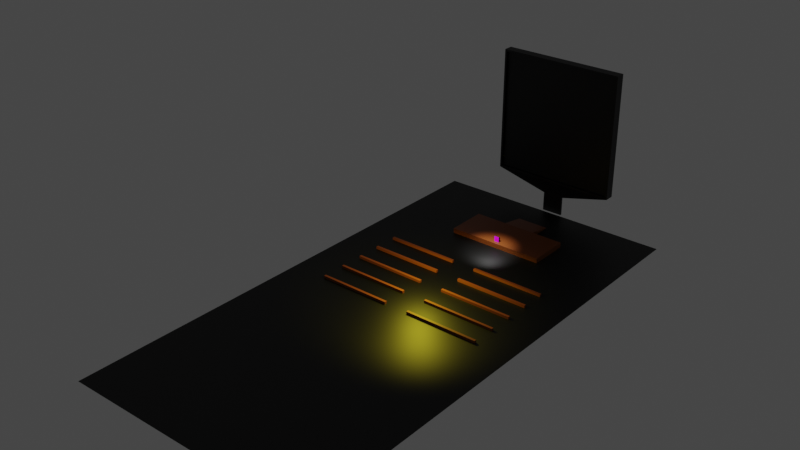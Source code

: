 # Source: scene.blend  (saved by Blender 4.1.24; exported with 4.5.12 LTS)
import bpy
from mathutils import Matrix  # noqa: F401  (used for matrix-valued properties, if any)

bpy.ops.wm.read_factory_settings(use_empty=True)
scene = bpy.context.scene
scene.name = 'Scene'

# ---- collections
col_collection = bpy.data.collections.new('Collection'); scene.collection.children.link(col_collection)

# ---- images (referenced by path relative to the original .blend; pixels are not part of the script)
import os
ASSET_DIR = os.environ.get("B2B_ASSET_DIR", "")  # directory of the original .blend (textures are referenced by path, not embedded)
HERE = os.path.dirname(os.path.abspath(__file__))  # packed textures are extracted next to this script under _unpacked/

def load_image(name, relpath, width, height, colorspace="sRGB"):
    """Load a texture the original file referenced (path relative to the .blend, or extracted next to this script)."""
    p = next((c for c in (os.path.join(HERE, relpath), os.path.join(ASSET_DIR, relpath)) if relpath and os.path.exists(c)), "")
    if p:
        img = bpy.data.images.load(p, check_existing=True)
        img.name = name
    else:  # same state as the original file: an image datablock whose file is absent (Cycles renders it pink)
        img = bpy.data.images.new(name, width, height)
        img.source = "FILE"
        img.filepath = "//" + (relpath or name)
    img.colorspace_settings.name = colorspace
    return img
img_cuddlyferris_png = load_image('cuddlyferris.png', 'textures/cuddlyferris.png', 1024, 1024, 'sRGB')
img_crab_image_001 = load_image('crab_image.001', '', 1024, 1024, 'Linear Rec.709')

# ---- materials (node trees are filled in below, after node groups)
mat_black = bpy.data.materials.new('black')
mat_black.use_transparent_shadow = False
mat_wood = bpy.data.materials.new('wood')
mat_wood.use_transparent_shadow = False
mat_crab = bpy.data.materials.new('crab')

# ---- material node trees
mat_black.use_nodes = True; mat_black.node_tree.nodes.clear()
_N = mat_black.node_tree.nodes; _L = mat_black.node_tree.links
n0 = _N.new('ShaderNodeBsdfPrincipled'); n0.name = 'Principled BSDF'; n0.location = (10, 300)
n0.distribution = 'GGX'
n0.subsurface_method = 'RANDOM_WALK_SKIN'
n0.inputs[0].default_value = (0.0, 0.0, 0.0, 1.0)
n0.inputs[3].default_value = 1.45
n0.inputs[27].default_value = (0.0, 0.0, 0.0, 1.0)
n0.inputs[28].default_value = 1.0
n1 = _N.new('ShaderNodeOutputMaterial'); n1.name = 'Material Output'; n1.location = (300, 300)
_L.new(n0.outputs[0], n1.inputs[0])
n1.is_active_output = True
mat_wood.use_nodes = True; mat_wood.node_tree.nodes.clear()
_N = mat_wood.node_tree.nodes; _L = mat_wood.node_tree.links
n0 = _N.new('ShaderNodeBsdfPrincipled'); n0.name = 'Principled BSDF'; n0.location = (10, 300)
n0.distribution = 'GGX'
n0.subsurface_method = 'RANDOM_WALK_SKIN'
n0.inputs[0].default_value = (0.2203, 0.05347, 0.007618, 1.0)
n0.inputs[3].default_value = 1.45
n0.inputs[27].default_value = (0.0, 0.0, 0.0, 1.0)
n0.inputs[28].default_value = 1.0
n1 = _N.new('ShaderNodeOutputMaterial'); n1.name = 'Material Output'; n1.location = (300, 300)
_L.new(n0.outputs[0], n1.inputs[0])
n1.is_active_output = True
mat_crab.use_nodes = True; mat_crab.node_tree.nodes.clear()
_N = mat_crab.node_tree.nodes; _L = mat_crab.node_tree.links
n0 = _N.new('ShaderNodeBsdfPrincipled'); n0.name = 'Principled BSDF'; n0.location = (42, 582)
n1 = _N.new('ShaderNodeOutputMaterial'); n1.name = 'Material Output'; n1.location = (358, 504)
n2 = _N.new('ShaderNodeTexImage'); n2.name = 'Image Texture'; n2.location = (-469, 619)
n2.image = img_cuddlyferris_png
n2.extension = 'CLIP'
n3 = _N.new('ShaderNodeMapping'); n3.name = 'Mapping'; n3.location = (-827, 542)
n3.inputs[1].default_value = (-0.05, -0.2, 0.0)
n3.inputs[3].default_value = (1.6, 1.6, 1.0)
n4 = _N.new('ShaderNodeTexCoord'); n4.name = 'Texture Coordinate'; n4.location = (-1085, 567)
n5 = _N.new('ShaderNodeTexImage'); n5.name = 'Image Texture.001'; n5.location = (-449, 322)
n5.image = img_crab_image_001
_L.new(n0.outputs[0], n1.inputs[0])
_L.new(n3.outputs[0], n2.inputs[0])
_L.new(n4.outputs[2], n3.inputs[0])
_L.new(n5.outputs[0], n0.inputs[0])
n1.is_active_output = True

# ---- world
world_world = bpy.data.worlds.new('World'); scene.world = world_world
world_world.use_nodes = True; world_world.node_tree.nodes.clear()
_N = world_world.node_tree.nodes; _L = world_world.node_tree.links
n0 = _N.new('ShaderNodeOutputWorld'); n0.name = 'World Output'; n0.location = (300, 300)
n1 = _N.new('ShaderNodeBackground'); n1.name = 'Background'; n1.location = (10, 300)
n1.inputs[0].default_value = (0.05088, 0.05088, 0.05088, 1.0)
_L.new(n1.outputs[0], n0.inputs[0])
n0.is_active_output = True
world_world.color = (0.05088, 0.05088, 0.05088)
world_world.use_sun_shadow = False
world_world.sun_shadow_jitter_overblur = 0.0

# ---- lights
light_area = bpy.data.lights.new('Area', 'SPOT')
light_area.color = (1.0, 0.8493, 0.03821)
light_area.transmission_factor = 0.0
light_area.energy = 1e+04
light_area.shadow_soft_size = 2.25
light_area.shadow_maximum_resolution = 0.006
light_area.use_absolute_resolution = True
light_area.spot_size = 2.457
light_spot = bpy.data.lights.new('Spot', 'SPOT')
light_spot.transmission_factor = 0.0
light_spot.energy = 3048.0
light_spot.shadow_maximum_resolution = 0.006
light_spot.use_absolute_resolution = True
light_spot.spot_blend = 0.7486
light_spot.spot_size = 1.602

# ---- meshes
me_plane = bpy.data.meshes.new('Plane')
me_plane.from_pydata([(-25.0, -50.0, 0.0), (25.0, -50.0, 0.0), (-25.0, 50.0, 0.0), (25.0, 50.0, 0.0)], [], [(0, 1, 3, 2)])
_uv = me_plane.uv_layers.new(name='UVMap')
_uv.uv.foreach_set('vector', [0.0, 0.0, 1.0, 0.0, 1.0, 1.0, 0.0, 1.0])
me_plane.materials.append(mat_black)
me_plane.update()
me_cube_002 = bpy.data.meshes.new('Cube.002')
me_cube_002.from_pydata([(-10.0, -5.0, 0.0), (-10.0, -5.0, 1.0), (-10.0, 3.526, 0.0), (-10.0, 3.526, 1.0), (10.0, -5.0, 0.0), (10.0, -5.0, 1.0), (10.0, 3.526, 0.0), (10.0, 3.526, 1.0), (3.333, 3.526, 0.0), (-3.333, 3.526, 0.0), (-3.333, 3.526, 1.0), (3.333, 3.526, 1.0), (-3.333, -5.0, 0.0), (3.333, -5.0, 0.0), (3.333, -5.0, 1.0), (-3.333, -5.0, 1.0), (3.333, 8.716, 0.0), (-3.333, 8.716, 0.0), (-3.333, 8.716, 0.03674), (3.333, 8.716, 0.03674)], [], [(0, 1, 3, 2), (8, 11, 7, 6), (6, 7, 5, 4), (12, 15, 1, 0), (8, 6, 4, 13), (11, 10, 3, 1, 15, 14, 5, 7), (2, 9, 12, 0), (9, 8, 13, 12), (4, 5, 14, 13), (13, 14, 15, 12), (2, 3, 10, 9), (10, 11, 19, 18), (17, 18, 19, 16), (9, 10, 18, 17), (8, 9, 17, 16), (11, 8, 16, 19)])
_uv = me_cube_002.uv_layers.new(name='UVMap')
_uv.uv.foreach_set('vector', [0.375, 0.0, 0.625, 0.0, 0.625, 0.25, 0.375, 0.25, 0.375, 0.4167, 0.625, 0.4167, 0.625, 0.5, 0.375, 0.5, 0.375, 0.5, 0.625, 0.5, 0.625, 0.75, 0.375, 0.75, 0.375, 0.9167, 0.625, 0.9167, 0.625, 1.0, 0.375, 1.0, 0.2917, 0.5, 0.375, 0.5, 0.375, 0.75, 0.2917, 0.75, 0.7083, 0.5, 0.7917, 0.5, 0.875, 0.5, 0.875, 0.75, 0.7917, 0.75, 0.7083, 0.75, 0.625, 0.75, 0.625, 0.5, 0.125, 0.5, 0.2083, 0.5, 0.2083, 0.75, 0.125, 0.75, 0.2083, 0.5, 0.2917, 0.5, 0.2917, 0.75, 0.2083, 0.75, 0.375, 0.75, 0.625, 0.75, 0.625, 0.8333, 0.375, 0.8333, 0.375, 0.8333, 0.625, 0.8333, 0.625, 0.9167, 0.375, 0.9167, 0.375, 0.25, 0.625, 0.25, 0.625, 0.3333, 0.375, 0.3333, 0.7917, 0.5, 0.7083, 0.5, 0.7083, 0.5, 0.7917, 0.5, 0.375, 0.3333, 0.625, 0.3333, 0.625, 0.4167, 0.375, 0.4167, 0.375, 0.3333, 0.625, 0.3333, 0.625, 0.3333, 0.375, 0.3333, 0.2917, 0.5, 0.2083, 0.5, 0.2083, 0.5, 0.2917, 0.5, 0.625, 0.4167, 0.375, 0.4167, 0.375, 0.4167, 0.625, 0.4167])
me_cube_002.materials.append(mat_wood)
me_cube_002.update()
me_cube_003 = bpy.data.meshes.new('Cube.003')
me_cube_003.from_pydata([(-0.5, -0.25, 0.0), (-0.5, -0.25, 1.117), (-0.5, 0.25, 0.0), (-0.5, 0.25, 0.865), (0.5, -0.25, 0.0), (0.5, -0.25, 1.117), (0.5, 0.25, 0.0), (0.5, 0.25, 0.865)], [], [(0, 1, 3, 2), (2, 3, 7, 6), (6, 7, 5, 4), (4, 5, 1, 0), (2, 6, 4, 0), (7, 3, 1, 5)])
me_cube_003.polygons.foreach_set('material_index', [0, 0, 0, 1, 0, 0])
_uv = me_cube_003.uv_layers.new(name='UVMap')
_uv.uv.foreach_set('vector', [0.375, 0.0, 0.625, 0.0, 0.625, 0.25, 0.375, 0.25, 0.375, 0.25, 0.625, 0.25, 0.625, 0.5, 0.375, 0.5, 0.375, 0.5, 0.625, 0.5, 0.625, 0.75, 0.375, 0.75, 0.6947, 2.769e-08, 0.6947, 1.0, 0.0, 1.0, 2.769e-08, -3.995e-08, 0.125, 0.5, 0.375, 0.5, 0.375, 0.75, 0.125, 0.75, 0.625, 0.5, 0.875, 0.5, 0.875, 0.75, 0.625, 0.75])
me_cube_003.materials.append(mat_black)
me_cube_003.materials.append(mat_crab)
me_cube_003.update()
me_cube_004 = bpy.data.meshes.new('Cube.004')
me_cube_004.from_pydata([(-7.5, -0.25, 0.0), (-7.5, -0.25, 0.5), (-7.5, 0.25, 0.0), (-7.5, 0.25, 0.5), (7.5, -0.25, 0.0), (7.5, -0.25, 0.5), (7.5, 0.25, 0.0), (7.5, 0.25, 0.5)], [], [(0, 1, 3, 2), (2, 3, 7, 6), (6, 7, 5, 4), (4, 5, 1, 0), (2, 6, 4, 0), (7, 3, 1, 5)])
_uv = me_cube_004.uv_layers.new(name='UVMap')
_uv.uv.foreach_set('vector', [0.375, 0.0, 0.625, 0.0, 0.625, 0.25, 0.375, 0.25, 0.375, 0.25, 0.625, 0.25, 0.625, 0.5, 0.375, 0.5, 0.375, 0.5, 0.625, 0.5, 0.625, 0.75, 0.375, 0.75, 0.375, 0.75, 0.625, 0.75, 0.625, 1.0, 0.375, 1.0, 0.125, 0.5, 0.375, 0.5, 0.375, 0.75, 0.125, 0.75, 0.625, 0.5, 0.875, 0.5, 0.875, 0.75, 0.625, 0.75])
me_cube_004.materials.append(mat_wood)
me_cube_004.update()
me_cube_005 = bpy.data.meshes.new('Cube.005')
me_cube_005.from_pydata([(-7.5, -0.25, 0.0), (-7.5, -0.25, 0.5), (-7.5, 0.25, 0.0), (-7.5, 0.25, 0.5), (7.5, -0.25, 0.0), (7.5, -0.25, 0.5), (7.5, 0.25, 0.0), (7.5, 0.25, 0.5)], [], [(0, 1, 3, 2), (2, 3, 7, 6), (6, 7, 5, 4), (4, 5, 1, 0), (2, 6, 4, 0), (7, 3, 1, 5)])
_uv = me_cube_005.uv_layers.new(name='UVMap')
_uv.uv.foreach_set('vector', [0.375, 0.0, 0.625, 0.0, 0.625, 0.25, 0.375, 0.25, 0.375, 0.25, 0.625, 0.25, 0.625, 0.5, 0.375, 0.5, 0.375, 0.5, 0.625, 0.5, 0.625, 0.75, 0.375, 0.75, 0.375, 0.75, 0.625, 0.75, 0.625, 1.0, 0.375, 1.0, 0.125, 0.5, 0.375, 0.5, 0.375, 0.75, 0.125, 0.75, 0.625, 0.5, 0.875, 0.5, 0.875, 0.75, 0.625, 0.75])
me_cube_005.materials.append(mat_wood)
me_cube_005.update()
me_cube_006 = bpy.data.meshes.new('Cube.006')
me_cube_006.from_pydata([(-7.5, -0.25, 0.0), (-7.5, -0.25, 0.5), (-7.5, 0.25, 0.0), (-7.5, 0.25, 0.5), (7.5, -0.25, 0.0), (7.5, -0.25, 0.5), (7.5, 0.25, 0.0), (7.5, 0.25, 0.5)], [], [(0, 1, 3, 2), (2, 3, 7, 6), (6, 7, 5, 4), (4, 5, 1, 0), (2, 6, 4, 0), (7, 3, 1, 5)])
_uv = me_cube_006.uv_layers.new(name='UVMap')
_uv.uv.foreach_set('vector', [0.375, 0.0, 0.625, 0.0, 0.625, 0.25, 0.375, 0.25, 0.375, 0.25, 0.625, 0.25, 0.625, 0.5, 0.375, 0.5, 0.375, 0.5, 0.625, 0.5, 0.625, 0.75, 0.375, 0.75, 0.375, 0.75, 0.625, 0.75, 0.625, 1.0, 0.375, 1.0, 0.125, 0.5, 0.375, 0.5, 0.375, 0.75, 0.125, 0.75, 0.625, 0.5, 0.875, 0.5, 0.875, 0.75, 0.625, 0.75])
me_cube_006.materials.append(mat_wood)
me_cube_006.update()
me_cube_007 = bpy.data.meshes.new('Cube.007')
me_cube_007.from_pydata([(-7.5, -0.25, 0.0), (-7.5, -0.25, 0.5), (-7.5, 0.25, 0.0), (-7.5, 0.25, 0.5), (7.5, -0.25, 0.0), (7.5, -0.25, 0.5), (7.5, 0.25, 0.0), (7.5, 0.25, 0.5)], [], [(0, 1, 3, 2), (2, 3, 7, 6), (6, 7, 5, 4), (4, 5, 1, 0), (2, 6, 4, 0), (7, 3, 1, 5)])
_uv = me_cube_007.uv_layers.new(name='UVMap')
_uv.uv.foreach_set('vector', [0.375, 0.0, 0.625, 0.0, 0.625, 0.25, 0.375, 0.25, 0.375, 0.25, 0.625, 0.25, 0.625, 0.5, 0.375, 0.5, 0.375, 0.5, 0.625, 0.5, 0.625, 0.75, 0.375, 0.75, 0.375, 0.75, 0.625, 0.75, 0.625, 1.0, 0.375, 1.0, 0.125, 0.5, 0.375, 0.5, 0.375, 0.75, 0.125, 0.75, 0.625, 0.5, 0.875, 0.5, 0.875, 0.75, 0.625, 0.75])
me_cube_007.materials.append(mat_wood)
me_cube_007.update()
me_cube_008 = bpy.data.meshes.new('Cube.008')
me_cube_008.from_pydata([(-7.5, -0.25, 0.0), (-7.5, -0.25, 0.5), (-7.5, 0.25, 0.0), (-7.5, 0.25, 0.5), (7.5, -0.25, 0.0), (7.5, -0.25, 0.5), (7.5, 0.25, 0.0), (7.5, 0.25, 0.5)], [], [(0, 1, 3, 2), (2, 3, 7, 6), (6, 7, 5, 4), (4, 5, 1, 0), (2, 6, 4, 0), (7, 3, 1, 5)])
_uv = me_cube_008.uv_layers.new(name='UVMap')
_uv.uv.foreach_set('vector', [0.375, 0.0, 0.625, 0.0, 0.625, 0.25, 0.375, 0.25, 0.375, 0.25, 0.625, 0.25, 0.625, 0.5, 0.375, 0.5, 0.375, 0.5, 0.625, 0.5, 0.625, 0.75, 0.375, 0.75, 0.375, 0.75, 0.625, 0.75, 0.625, 1.0, 0.375, 1.0, 0.125, 0.5, 0.375, 0.5, 0.375, 0.75, 0.125, 0.75, 0.625, 0.5, 0.875, 0.5, 0.875, 0.75, 0.625, 0.75])
me_cube_008.materials.append(mat_wood)
me_cube_008.update()
me_cube_009 = bpy.data.meshes.new('Cube.009')
me_cube_009.from_pydata([(-7.5, -0.25, 0.0), (-7.5, -0.25, 0.5), (-7.5, 0.25, 0.0), (-7.5, 0.25, 0.5), (7.5, -0.25, 0.0), (7.5, -0.25, 0.5), (7.5, 0.25, 0.0), (7.5, 0.25, 0.5)], [], [(0, 1, 3, 2), (2, 3, 7, 6), (6, 7, 5, 4), (4, 5, 1, 0), (2, 6, 4, 0), (7, 3, 1, 5)])
_uv = me_cube_009.uv_layers.new(name='UVMap')
_uv.uv.foreach_set('vector', [0.375, 0.0, 0.625, 0.0, 0.625, 0.25, 0.375, 0.25, 0.375, 0.25, 0.625, 0.25, 0.625, 0.5, 0.375, 0.5, 0.375, 0.5, 0.625, 0.5, 0.625, 0.75, 0.375, 0.75, 0.375, 0.75, 0.625, 0.75, 0.625, 1.0, 0.375, 1.0, 0.125, 0.5, 0.375, 0.5, 0.375, 0.75, 0.125, 0.75, 0.625, 0.5, 0.875, 0.5, 0.875, 0.75, 0.625, 0.75])
me_cube_009.materials.append(mat_wood)
me_cube_009.update()
me_cube_010 = bpy.data.meshes.new('Cube.010')
me_cube_010.from_pydata([(-7.5, -0.25, 0.0), (-7.5, -0.25, 0.5), (-7.5, 0.25, 0.0), (-7.5, 0.25, 0.5), (7.5, -0.25, 0.0), (7.5, -0.25, 0.5), (7.5, 0.25, 0.0), (7.5, 0.25, 0.5)], [], [(0, 1, 3, 2), (2, 3, 7, 6), (6, 7, 5, 4), (4, 5, 1, 0), (2, 6, 4, 0), (7, 3, 1, 5)])
_uv = me_cube_010.uv_layers.new(name='UVMap')
_uv.uv.foreach_set('vector', [0.375, 0.0, 0.625, 0.0, 0.625, 0.25, 0.375, 0.25, 0.375, 0.25, 0.625, 0.25, 0.625, 0.5, 0.375, 0.5, 0.375, 0.5, 0.625, 0.5, 0.625, 0.75, 0.375, 0.75, 0.375, 0.75, 0.625, 0.75, 0.625, 1.0, 0.375, 1.0, 0.125, 0.5, 0.375, 0.5, 0.375, 0.75, 0.125, 0.75, 0.625, 0.5, 0.875, 0.5, 0.875, 0.75, 0.625, 0.75])
me_cube_010.materials.append(mat_wood)
me_cube_010.update()
me_cube_011 = bpy.data.meshes.new('Cube.011')
me_cube_011.from_pydata([(-7.5, -0.25, 0.0), (-7.5, -0.25, 0.5), (-7.5, 0.25, 0.0), (-7.5, 0.25, 0.5), (7.5, -0.25, 0.0), (7.5, -0.25, 0.5), (7.5, 0.25, 0.0), (7.5, 0.25, 0.5)], [], [(0, 1, 3, 2), (2, 3, 7, 6), (6, 7, 5, 4), (4, 5, 1, 0), (2, 6, 4, 0), (7, 3, 1, 5)])
_uv = me_cube_011.uv_layers.new(name='UVMap')
_uv.uv.foreach_set('vector', [0.375, 0.0, 0.625, 0.0, 0.625, 0.25, 0.375, 0.25, 0.375, 0.25, 0.625, 0.25, 0.625, 0.5, 0.375, 0.5, 0.375, 0.5, 0.625, 0.5, 0.625, 0.75, 0.375, 0.75, 0.375, 0.75, 0.625, 0.75, 0.625, 1.0, 0.375, 1.0, 0.125, 0.5, 0.375, 0.5, 0.375, 0.75, 0.125, 0.75, 0.625, 0.5, 0.875, 0.5, 0.875, 0.75, 0.625, 0.75])
me_cube_011.materials.append(mat_wood)
me_cube_011.update()
me_cube_012 = bpy.data.meshes.new('Cube.012')
me_cube_012.from_pydata([(-7.5, -0.25, 0.0), (-7.5, -0.25, 0.5), (-7.5, 0.25, 0.0), (-7.5, 0.25, 0.5), (7.5, -0.25, 0.0), (7.5, -0.25, 0.5), (7.5, 0.25, 0.0), (7.5, 0.25, 0.5)], [], [(0, 1, 3, 2), (2, 3, 7, 6), (6, 7, 5, 4), (4, 5, 1, 0), (2, 6, 4, 0), (7, 3, 1, 5)])
_uv = me_cube_012.uv_layers.new(name='UVMap')
_uv.uv.foreach_set('vector', [0.375, 0.0, 0.625, 0.0, 0.625, 0.25, 0.375, 0.25, 0.375, 0.25, 0.625, 0.25, 0.625, 0.5, 0.375, 0.5, 0.375, 0.5, 0.625, 0.5, 0.625, 0.75, 0.375, 0.75, 0.375, 0.75, 0.625, 0.75, 0.625, 1.0, 0.375, 1.0, 0.125, 0.5, 0.375, 0.5, 0.375, 0.75, 0.125, 0.75, 0.625, 0.5, 0.875, 0.5, 0.875, 0.75, 0.625, 0.75])
me_cube_012.materials.append(mat_wood)
me_cube_012.update()
me_cube_013 = bpy.data.meshes.new('Cube.013')
me_cube_013.from_pydata([(-7.5, -0.25, 0.0), (-7.5, -0.25, 0.5), (-7.5, 0.25, 0.0), (-7.5, 0.25, 0.5), (7.5, -0.25, 0.0), (7.5, -0.25, 0.5), (7.5, 0.25, 0.0), (7.5, 0.25, 0.5)], [], [(0, 1, 3, 2), (2, 3, 7, 6), (6, 7, 5, 4), (4, 5, 1, 0), (2, 6, 4, 0), (7, 3, 1, 5)])
_uv = me_cube_013.uv_layers.new(name='UVMap')
_uv.uv.foreach_set('vector', [0.375, 0.0, 0.625, 0.0, 0.625, 0.25, 0.375, 0.25, 0.375, 0.25, 0.625, 0.25, 0.625, 0.5, 0.375, 0.5, 0.375, 0.5, 0.625, 0.5, 0.625, 0.75, 0.375, 0.75, 0.375, 0.75, 0.625, 0.75, 0.625, 1.0, 0.375, 1.0, 0.125, 0.5, 0.375, 0.5, 0.375, 0.75, 0.125, 0.75, 0.625, 0.5, 0.875, 0.5, 0.875, 0.75, 0.625, 0.75])
me_cube_013.materials.append(mat_wood)
me_cube_013.update()
me_cube = bpy.data.meshes.new('Cube')
me_cube.from_pydata([(-12.6, -1.0, -12.6), (-12.6, -1.0, 12.6), (-13.0, 1.0, -13.0), (-13.0, 1.0, 13.0), (12.6, -1.0, -12.6), (12.6, -1.0, 12.6), (13.0, 1.0, -13.0), (13.0, 1.0, 13.0), (-13.0, -1.0, -13.0), (-13.0, -1.0, 13.0), (13.0, -1.0, 13.0), (13.0, -1.0, -13.0), (-12.6, -0.5, -12.6), (-12.6, -0.5, 12.6), (12.6, -0.5, 12.6), (12.6, -0.5, -12.6), (-7.201, 0.5539, -14.7), (-7.201, -0.5539, -14.7), (7.201, 0.5539, -14.7), (7.201, -0.5539, -14.7), (-2.163, 0.1664, -16.17), (-2.163, -0.1664, -16.17), (2.163, 0.1664, -16.17), (2.163, -0.1664, -16.17), (-2.163, 0.1664, -20.17), (-2.163, -0.1664, -20.17), (2.163, 0.1664, -20.17), (2.163, -0.1664, -20.17)], [], [(8, 9, 3, 2), (2, 3, 7, 6), (6, 7, 10, 11), (0, 4, 15, 12), (11, 8, 17, 19), (7, 3, 9, 10), (0, 1, 9, 8), (5, 4, 11, 10), (4, 0, 8, 11), (1, 5, 10, 9), (15, 14, 13, 12), (1, 0, 12, 13), (5, 1, 13, 14), (4, 5, 14, 15), (18, 19, 23, 22), (2, 6, 18, 16), (8, 2, 16, 17), (6, 11, 19, 18), (23, 21, 25, 27), (17, 16, 20, 21), (19, 17, 21, 23), (16, 18, 22, 20), (24, 26, 27, 25), (20, 22, 26, 24), (22, 23, 27, 26), (21, 20, 24, 25)])
_uv = me_cube.uv_layers.new(name='UVMap')
_uv.uv.foreach_set('vector', [0.375, 0.0, 0.625, 0.0, 0.625, 0.25, 0.375, 0.25, 0.375, 0.25, 0.625, 0.25, 0.625, 0.5, 0.375, 0.5, 0.375, 0.5, 0.625, 0.5, 0.625, 0.75, 0.375, 0.75, 0.3788, 0.9962, 0.3788, 0.7538, 0.3788, 0.7538, 0.3788, 0.9962, 0.375, 0.75, 0.375, 1.0, 0.375, 1.0, 0.375, 0.75, 0.625, 0.5, 0.875, 0.5, 0.875, 0.75, 0.625, 0.75, 0.3788, 0.9962, 0.6212, 0.9962, 0.625, 1.0, 0.375, 1.0, 0.6212, 0.7538, 0.3788, 0.7538, 0.375, 0.75, 0.625, 0.75, 0.3788, 0.7538, 0.3788, 0.9962, 0.375, 1.0, 0.375, 0.75, 0.6212, 0.9962, 0.6212, 0.7538, 0.625, 0.75, 0.625, 1.0, 0.3788, 0.7538, 0.6212, 0.7538, 0.6212, 0.9962, 0.3788, 0.9962, 0.6212, 0.9962, 0.3788, 0.9962, 0.3788, 0.9962, 0.6212, 0.9962, 0.6212, 0.7538, 0.6212, 0.9962, 0.6212, 0.9962, 0.6212, 0.7538, 0.3788, 0.7538, 0.6212, 0.7538, 0.6212, 0.7538, 0.3788, 0.7538, 0.375, 0.5, 0.375, 0.75, 0.375, 0.75, 0.375, 0.5, 0.375, 0.25, 0.375, 0.5, 0.375, 0.5, 0.375, 0.25, 0.375, 0.0, 0.375, 0.25, 0.375, 0.25, 0.375, 0.0, 0.375, 0.5, 0.375, 0.75, 0.375, 0.75, 0.375, 0.5, 0.375, 0.75, 0.375, 1.0, 0.375, 1.0, 0.375, 0.75, 0.375, 0.0, 0.375, 0.25, 0.375, 0.25, 0.375, 0.0, 0.375, 0.75, 0.375, 1.0, 0.375, 1.0, 0.375, 0.75, 0.375, 0.25, 0.375, 0.5, 0.375, 0.5, 0.375, 0.25, 0.125, 0.5, 0.375, 0.5, 0.375, 0.75, 0.125, 0.75, 0.375, 0.25, 0.375, 0.5, 0.375, 0.5, 0.375, 0.25, 0.375, 0.5, 0.375, 0.75, 0.375, 0.75, 0.375, 0.5, 0.375, 0.0, 0.375, 0.25, 0.375, 0.25, 0.375, 0.0])
me_cube.materials.append(mat_black)
me_cube.update()

# ---- objects
ob_floor = bpy.data.objects.new('floor', me_plane)
ob_platform = bpy.data.objects.new('platform', me_cube_002)
ob_cathedra = bpy.data.objects.new('cathedra', me_cube_003)
ob_bench1 = bpy.data.objects.new('bench1', me_cube_004)
ob_bench1_001 = bpy.data.objects.new('bench1.001', me_cube_005)
ob_bench1_002 = bpy.data.objects.new('bench1.002', me_cube_006)
ob_bench1_003 = bpy.data.objects.new('bench1.003', me_cube_007)
ob_bench1_004 = bpy.data.objects.new('bench1.004', me_cube_008)
ob_bench1_005 = bpy.data.objects.new('bench1.005', me_cube_009)
ob_bench1_006 = bpy.data.objects.new('bench1.006', me_cube_010)
ob_bench1_007 = bpy.data.objects.new('bench1.007', me_cube_011)
ob_bench1_008 = bpy.data.objects.new('bench1.008', me_cube_012)
ob_bench1_009 = bpy.data.objects.new('bench1.009', me_cube_013)
ob_screen = bpy.data.objects.new('screen', me_cube)
ob_light_hall = bpy.data.objects.new('light_hall', light_area)
ob_light_cathedra = bpy.data.objects.new('light_cathedra', light_spot)
ob_marker = bpy.data.objects.new('marker', None)

# ---- transforms, parenting, visibility, modifiers, constraints
ob_floor.location = (0.0, -50.0, 0.0)
ob_platform.location = (0.0, -15.0, 0.0)
ob_cathedra.location = (0.0, -19.0, 1.0)
ob_bench1.parent = ob_floor
ob_bench1.matrix_parent_inverse = Matrix(((1.0, -0.0, -0.0, -0.0), (-0.0, 1.0, 0.0, 50.0), (-0.0, -0.0, 1.0, 20.0), (-0.0, 0.0, -0.0, 1.0)))
ob_bench1.location = (-10.0, -30.0, -20.0)
ob_bench1_001.parent = ob_floor
ob_bench1_001.matrix_parent_inverse = Matrix(((1.0, -0.0, -0.0, -0.0), (-0.0, 1.0, 0.0, 50.0), (-0.0, -0.0, 1.0, 20.0), (-0.0, 0.0, -0.0, 1.0)))
ob_bench1_001.location = (10.0, -30.0, -20.0)
ob_bench1_002.parent = ob_floor
ob_bench1_002.matrix_parent_inverse = Matrix(((1.0, -0.0, -0.0, -0.0), (-0.0, 1.0, 0.0, 50.0), (-0.0, -0.0, 1.0, 20.0), (-0.0, 0.0, -0.0, 1.0)))
ob_bench1_002.location = (-10.0, -35.0, -20.0)
ob_bench1_003.parent = ob_floor
ob_bench1_003.matrix_parent_inverse = Matrix(((1.0, -0.0, -0.0, -0.0), (-0.0, 1.0, 0.0, 50.0), (-0.0, -0.0, 1.0, 20.0), (-0.0, 0.0, -0.0, 1.0)))
ob_bench1_003.location = (10.0, -35.0, -20.0)
ob_bench1_004.parent = ob_floor
ob_bench1_004.matrix_parent_inverse = Matrix(((1.0, -0.0, -0.0, -0.0), (-0.0, 1.0, 0.0, 50.0), (-0.0, -0.0, 1.0, 20.0), (-0.0, 0.0, -0.0, 1.0)))
ob_bench1_004.location = (-10.0, -40.0, -20.0)
ob_bench1_005.parent = ob_floor
ob_bench1_005.matrix_parent_inverse = Matrix(((1.0, -0.0, -0.0, -0.0), (-0.0, 1.0, 0.0, 50.0), (-0.0, -0.0, 1.0, 20.0), (-0.0, 0.0, -0.0, 1.0)))
ob_bench1_005.location = (10.0, -40.0, -20.0)
ob_bench1_006.parent = ob_floor
ob_bench1_006.matrix_parent_inverse = Matrix(((1.0, -0.0, -0.0, -0.0), (-0.0, 1.0, 0.0, 50.0), (-0.0, -0.0, 1.0, 20.0), (-0.0, 0.0, -0.0, 1.0)))
ob_bench1_006.location = (-10.0, -45.0, -20.0)
ob_bench1_007.parent = ob_floor
ob_bench1_007.matrix_parent_inverse = Matrix(((1.0, -0.0, -0.0, -0.0), (-0.0, 1.0, 0.0, 50.0), (-0.0, -0.0, 1.0, 20.0), (-0.0, 0.0, -0.0, 1.0)))
ob_bench1_007.location = (10.0, -45.0, -20.0)
ob_bench1_008.parent = ob_floor
ob_bench1_008.matrix_parent_inverse = Matrix(((1.0, -0.0, -0.0, -0.0), (-0.0, 1.0, 0.0, 50.0), (-0.0, -0.0, 1.0, 20.0), (-0.0, 0.0, -0.0, 1.0)))
ob_bench1_008.location = (-10.0, -50.0, -20.0)
ob_bench1_009.parent = ob_floor
ob_bench1_009.matrix_parent_inverse = Matrix(((1.0, -0.0, -0.0, -0.0), (-0.0, 1.0, 0.0, 50.0), (-0.0, -0.0, 1.0, 20.0), (-0.0, 0.0, -0.0, 1.0)))
ob_bench1_009.location = (10.0, -50.0, -20.0)
ob_screen.location = (0.0, 1.0, 20.0)
ob_light_hall.parent = ob_floor
ob_light_hall.matrix_parent_inverse = Matrix(((1.0, -0.0, -0.0, -0.0), (-0.0, 1.0, 0.0, 50.0), (-0.0, -0.0, 1.0, 20.0), (-0.0, 0.0, -0.0, 1.0)))
ob_light_hall.location = (0.0, -43.4, -10.17)
ob_light_cathedra.parent = ob_floor
ob_light_cathedra.matrix_parent_inverse = Matrix(((1.0, -0.0, -0.0, -0.0), (-0.0, 1.0, 0.0, 50.0), (-0.0, -0.0, 1.0, 20.0), (-0.0, 0.0, -0.0, 1.0)))
ob_light_cathedra.location = (0.0, -21.68, -12.3)
ob_marker.location = (0.0, -100.0, 0.0)

# ---- collection membership
col_collection.objects.link(ob_floor)
col_collection.objects.link(ob_platform)
col_collection.objects.link(ob_cathedra)
col_collection.objects.link(ob_bench1)
col_collection.objects.link(ob_bench1_001)
col_collection.objects.link(ob_bench1_002)
col_collection.objects.link(ob_bench1_003)
col_collection.objects.link(ob_bench1_004)
col_collection.objects.link(ob_bench1_005)
col_collection.objects.link(ob_bench1_006)
col_collection.objects.link(ob_bench1_007)
col_collection.objects.link(ob_bench1_008)
col_collection.objects.link(ob_bench1_009)
col_collection.objects.link(ob_screen)
col_collection.objects.link(ob_light_hall)
col_collection.objects.link(ob_light_cathedra)
col_collection.objects.link(ob_marker)

# ---- scene / render settings (as saved in the file)
scene.frame_start = 1; scene.frame_end = 250; scene.frame_set(1)
scene.render.engine = 'CYCLES'
scene.cycles.sampling_pattern = 'TABULATED_SOBOL'
scene.eevee.ray_tracing_options.trace_max_roughness = 0.0
scene.view_settings.view_transform = 'Filmic'
bpy.context.view_layer.update()

# ---- added for rendering (the .blend has no active camera): camera
cam_auto = bpy.data.cameras.new('AutoCamera')
cam_auto.lens = 50.0
cam_auto.sensor_width = 36.0
cam_auto.clip_end = 1921.55
ob_auto_camera = bpy.data.objects.new('AutoCamera', cam_auto)
scene.collection.objects.link(ob_auto_camera)
ob_auto_camera.location = (109.49, -180.389, 104.008)
ob_auto_camera.rotation_euler = (1.09748, -7.21219e-08, 0.694738)
scene.camera = ob_auto_camera
bpy.context.view_layer.update()
